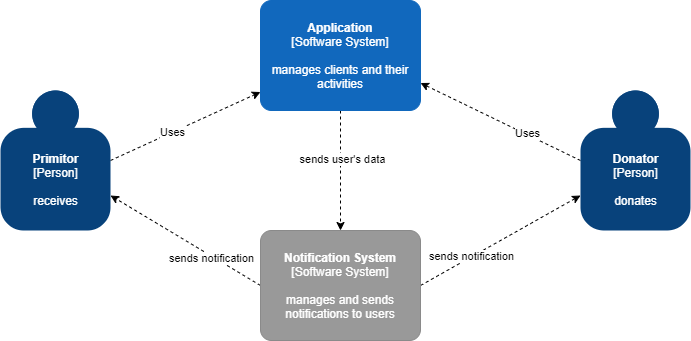

The diagram above was exported from draw.io. Its source (the exported page's mxGraphModel, read from the mxfile embedded in the PNG):
<mxGraphModel dx="1038" dy="491" grid="1" gridSize="10" guides="1" tooltips="1" connect="1" arrows="1" fold="1" page="1" pageScale="1" pageWidth="850" pageHeight="1100" math="0" shadow="0">
  <root>
    <mxCell id="0" />
    <mxCell id="1" parent="0" />
    <mxCell id="2lQloD2QEkHiKhCsE3a8-9" style="edgeStyle=none;rounded=0;orthogonalLoop=1;jettySize=auto;html=1;exitX=0.5;exitY=1;exitDx=0;exitDy=0;exitPerimeter=0;entryX=0.5;entryY=0;entryDx=0;entryDy=0;entryPerimeter=0;dashed=1;" edge="1" parent="1" source="2lQloD2QEkHiKhCsE3a8-1" target="2lQloD2QEkHiKhCsE3a8-4">
      <mxGeometry relative="1" as="geometry" />
    </mxCell>
    <mxCell id="2lQloD2QEkHiKhCsE3a8-14" value="sends user's data" style="edgeLabel;html=1;align=center;verticalAlign=middle;resizable=0;points=[];" vertex="1" connectable="0" parent="2lQloD2QEkHiKhCsE3a8-9">
      <mxGeometry x="-0.2067" y="1" relative="1" as="geometry">
        <mxPoint as="offset" />
      </mxGeometry>
    </mxCell>
    <object placeholders="1" c4Name="Application" c4Type="Software System" c4Description="manages clients and their activities" label="&lt;b&gt;%c4Name%&lt;/b&gt;&lt;div&gt;[%c4Type%]&lt;/div&gt;&lt;br&gt;&lt;div&gt;%c4Description%&lt;/div&gt;" id="2lQloD2QEkHiKhCsE3a8-1">
      <mxCell style="rounded=1;whiteSpace=wrap;html=1;labelBackgroundColor=none;fillColor=#1168BD;fontColor=#ffffff;align=center;arcSize=10;strokeColor=#1168BD;metaEdit=1;metaData={&quot;c4Type&quot;:{&quot;editable&quot;:false}};points=[[0.25,0,0],[0.5,0,0],[0.75,0,0],[1,0.25,0],[1,0.5,0],[1,0.75,0],[0.75,1,0],[0.5,1,0],[0.25,1,0],[0,0.75,0],[0,0.5,0],[0,0.25,0]];" vertex="1" parent="1">
        <mxGeometry x="320" y="50" width="160" height="110.00000000000001" as="geometry" />
      </mxCell>
    </object>
    <mxCell id="2lQloD2QEkHiKhCsE3a8-5" style="rounded=0;orthogonalLoop=1;jettySize=auto;html=1;exitX=1;exitY=0.5;exitDx=0;exitDy=0;exitPerimeter=0;dashed=1;" edge="1" parent="1" source="2lQloD2QEkHiKhCsE3a8-2" target="2lQloD2QEkHiKhCsE3a8-1">
      <mxGeometry relative="1" as="geometry" />
    </mxCell>
    <mxCell id="2lQloD2QEkHiKhCsE3a8-7" value="Uses" style="edgeLabel;html=1;align=center;verticalAlign=middle;resizable=0;points=[];" vertex="1" connectable="0" parent="2lQloD2QEkHiKhCsE3a8-5">
      <mxGeometry x="-0.1751" relative="1" as="geometry">
        <mxPoint as="offset" />
      </mxGeometry>
    </mxCell>
    <object placeholders="1" c4Name="Primitor&#10;" c4Type="Person" c4Description="receives" label="&lt;b&gt;%c4Name%&lt;/b&gt;&lt;div&gt;[%c4Type%]&lt;/div&gt;&lt;br&gt;&lt;div&gt;%c4Description%&lt;/div&gt;" id="2lQloD2QEkHiKhCsE3a8-2">
      <mxCell style="html=1;dashed=0;whitespace=wrap;fillColor=#08427b;strokeColor=none;fontColor=#ffffff;shape=mxgraph.c4.person;align=center;metaEdit=1;points=[[0.5,0,0],[1,0.5,0],[1,0.75,0],[0.75,1,0],[0.5,1,0],[0.25,1,0],[0,0.75,0],[0,0.5,0]];metaData={&quot;c4Type&quot;:{&quot;editable&quot;:false}};" vertex="1" parent="1">
        <mxGeometry x="60" y="140" width="110.00000000000001" height="140" as="geometry" />
      </mxCell>
    </object>
    <mxCell id="2lQloD2QEkHiKhCsE3a8-6" style="edgeStyle=none;rounded=0;orthogonalLoop=1;jettySize=auto;html=1;exitX=0;exitY=0.5;exitDx=0;exitDy=0;exitPerimeter=0;entryX=1;entryY=0.75;entryDx=0;entryDy=0;entryPerimeter=0;dashed=1;" edge="1" parent="1" source="2lQloD2QEkHiKhCsE3a8-3" target="2lQloD2QEkHiKhCsE3a8-1">
      <mxGeometry relative="1" as="geometry" />
    </mxCell>
    <mxCell id="2lQloD2QEkHiKhCsE3a8-8" value="Uses" style="edgeLabel;html=1;align=center;verticalAlign=middle;resizable=0;points=[];" vertex="1" connectable="0" parent="2lQloD2QEkHiKhCsE3a8-6">
      <mxGeometry x="-0.327" y="-1" relative="1" as="geometry">
        <mxPoint as="offset" />
      </mxGeometry>
    </mxCell>
    <object placeholders="1" c4Name="Donator&#10;" c4Type="Person" c4Description="donates" label="&lt;b&gt;%c4Name%&lt;/b&gt;&lt;div&gt;[%c4Type%]&lt;/div&gt;&lt;br&gt;&lt;div&gt;%c4Description%&lt;/div&gt;" id="2lQloD2QEkHiKhCsE3a8-3">
      <mxCell style="html=1;dashed=0;whitespace=wrap;fillColor=#08427b;strokeColor=none;fontColor=#ffffff;shape=mxgraph.c4.person;align=center;metaEdit=1;points=[[0.5,0,0],[1,0.5,0],[1,0.75,0],[0.75,1,0],[0.5,1,0],[0.25,1,0],[0,0.75,0],[0,0.5,0]];metaData={&quot;c4Type&quot;:{&quot;editable&quot;:false}};" vertex="1" parent="1">
        <mxGeometry x="640" y="140" width="110.00000000000001" height="140" as="geometry" />
      </mxCell>
    </object>
    <mxCell id="2lQloD2QEkHiKhCsE3a8-10" style="edgeStyle=none;rounded=0;orthogonalLoop=1;jettySize=auto;html=1;exitX=1;exitY=0.5;exitDx=0;exitDy=0;exitPerimeter=0;entryX=0;entryY=0.75;entryDx=0;entryDy=0;entryPerimeter=0;dashed=1;" edge="1" parent="1" source="2lQloD2QEkHiKhCsE3a8-4" target="2lQloD2QEkHiKhCsE3a8-3">
      <mxGeometry relative="1" as="geometry" />
    </mxCell>
    <mxCell id="2lQloD2QEkHiKhCsE3a8-12" value="sends notification" style="edgeLabel;html=1;align=center;verticalAlign=middle;resizable=0;points=[];" vertex="1" connectable="0" parent="2lQloD2QEkHiKhCsE3a8-10">
      <mxGeometry x="-0.3606" y="1" relative="1" as="geometry">
        <mxPoint as="offset" />
      </mxGeometry>
    </mxCell>
    <mxCell id="2lQloD2QEkHiKhCsE3a8-11" style="edgeStyle=none;rounded=0;orthogonalLoop=1;jettySize=auto;html=1;exitX=0;exitY=0.5;exitDx=0;exitDy=0;exitPerimeter=0;entryX=1;entryY=0.75;entryDx=0;entryDy=0;entryPerimeter=0;dashed=1;" edge="1" parent="1" source="2lQloD2QEkHiKhCsE3a8-4" target="2lQloD2QEkHiKhCsE3a8-2">
      <mxGeometry relative="1" as="geometry" />
    </mxCell>
    <mxCell id="2lQloD2QEkHiKhCsE3a8-13" value="sends notification" style="edgeLabel;html=1;align=center;verticalAlign=middle;resizable=0;points=[];" vertex="1" connectable="0" parent="2lQloD2QEkHiKhCsE3a8-11">
      <mxGeometry x="-0.3467" y="2" relative="1" as="geometry">
        <mxPoint as="offset" />
      </mxGeometry>
    </mxCell>
    <object placeholders="1" c4Name="Notification System" c4Type="Software System" c4Description="manages and sends notifications to users&#10;" label="&lt;b&gt;%c4Name%&lt;/b&gt;&lt;div&gt;[%c4Type%]&lt;/div&gt;&lt;br&gt;&lt;div&gt;%c4Description%&lt;/div&gt;" id="2lQloD2QEkHiKhCsE3a8-4">
      <mxCell style="rounded=1;whiteSpace=wrap;html=1;labelBackgroundColor=none;fillColor=#999999;fontColor=#ffffff;align=center;arcSize=10;strokeColor=#8A8A8A;metaEdit=1;metaData={&quot;c4Type&quot;:{&quot;editable&quot;:false}};points=[[0.25,0,0],[0.5,0,0],[0.75,0,0],[1,0.25,0],[1,0.5,0],[1,0.75,0],[0.75,1,0],[0.5,1,0],[0.25,1,0],[0,0.75,0],[0,0.5,0],[0,0.25,0]];" vertex="1" parent="1">
        <mxGeometry x="320" y="280" width="160" height="110.00000000000001" as="geometry" />
      </mxCell>
    </object>
  </root>
</mxGraphModel>